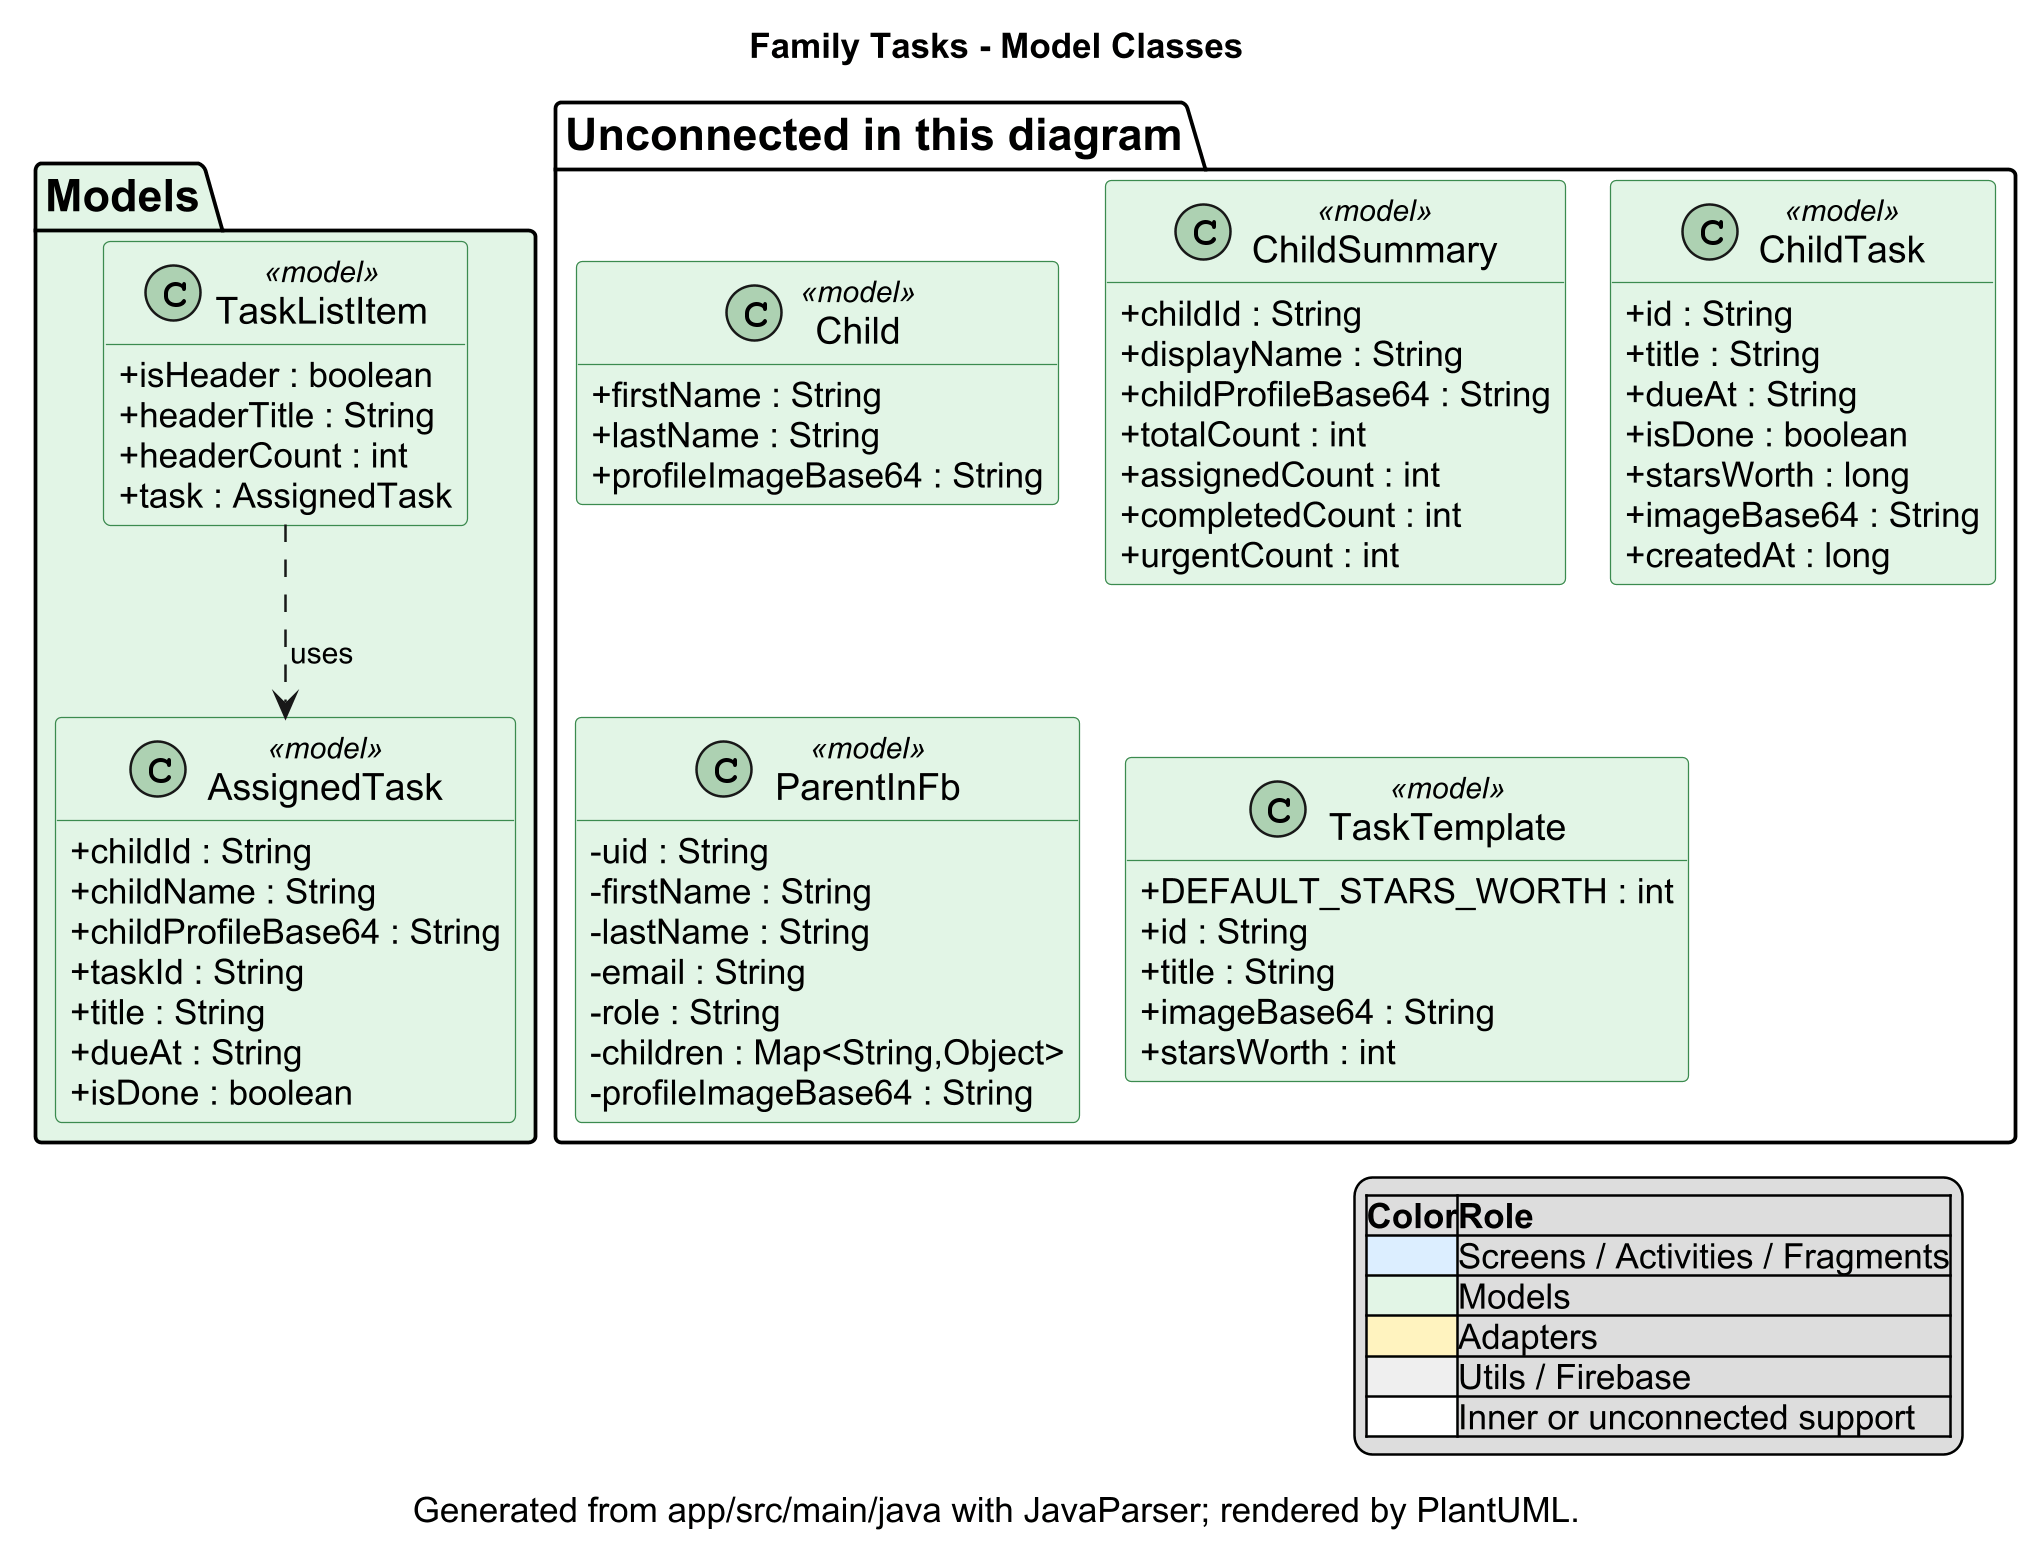

The diagram above was rendered by PlantUML. Its source (embedded in the PNG):
@startuml
' Auto-generated from Java source by docs/uml/tools/GenerateFamilyTasksUml.java
!pragma layout smetana
skinparam dpi 240
skinparam shadowing false
skinparam linetype ortho
skinparam classAttributeIconSize 0
skinparam defaultFontName Arial
skinparam classFontSize 15
skinparam packageFontSize 18
skinparam ArrowFontSize 12
skinparam classBackgroundColor<<screen>> #DCEEFF
skinparam classBorderColor<<screen>> #2F6FA3
skinparam classBackgroundColor<<model>> #E2F5E6
skinparam classBorderColor<<model>> #3B8B4F
skinparam classBackgroundColor<<adapter>> #FFF3BF
skinparam classBorderColor<<adapter>> #B68A00
skinparam classBackgroundColor<<util>> #EFEFEF
skinparam classBorderColor<<util>> #777777
skinparam classBackgroundColor<<inner>> #FFFFFF
skinparam classBorderColor<<inner>> #666666
hide empty methods
title Family Tasks - Model Classes
caption Generated from app/src/main/java with JavaParser; rendered by PlantUML.

package "Models" #E2F5E6 {
class "AssignedTask" as com_example_family_tasks_proj_Parents_Dashbord_and_mange_model_AssignedTask <<model>> {
  + childId : String
  + childName : String
  + childProfileBase64 : String
  + taskId : String
  + title : String
  + dueAt : String
  + isDone : boolean
}
class "TaskListItem" as com_example_family_tasks_proj_Parents_Dashbord_and_mange_model_TaskListItem <<model>> {
  + isHeader : boolean
  + headerTitle : String
  + headerCount : int
  + task : AssignedTask
}
}

package "Unconnected in this diagram" #FFFFFF {
class "Child" as com_example_family_tasks_proj_child_model_Child <<model>> {
  + firstName : String
  + lastName : String
  + profileImageBase64 : String
}
class "ChildSummary" as com_example_family_tasks_proj_Parents_Dashbord_and_mange_model_ChildSummary <<model>> {
  + childId : String
  + displayName : String
  + childProfileBase64 : String
  + totalCount : int
  + assignedCount : int
  + completedCount : int
  + urgentCount : int
}
class "ChildTask" as com_example_family_tasks_proj_child_model_ChildTask <<model>> {
  + id : String
  + title : String
  + dueAt : String
  + isDone : boolean
  + starsWorth : long
  + imageBase64 : String
  + createdAt : long
}
class "ParentInFb" as com_example_family_tasks_proj_FireBase_ParentInFb <<model>> {
  - uid : String
  - firstName : String
  - lastName : String
  - email : String
  - role : String
  - children : Map<String,Object>
  - profileImageBase64 : String
}
class "TaskTemplate" as com_example_family_tasks_proj_Parents_Dashbord_and_mange_model_TaskTemplate <<model>> {
  + DEFAULT_STARS_WORTH : int
  + id : String
  + title : String
  + imageBase64 : String
  + starsWorth : int
}
}

com_example_family_tasks_proj_Parents_Dashbord_and_mange_model_TaskListItem ..> com_example_family_tasks_proj_Parents_Dashbord_and_mange_model_AssignedTask : uses

legend right
|=Color|=Role|
|<#DCEEFF>|Screens / Activities / Fragments|
|<#E2F5E6>|Models|
|<#FFF3BF>|Adapters|
|<#EFEFEF>|Utils / Firebase|
|<#FFFFFF>|Inner or unconnected support|
endlegend
@enduml